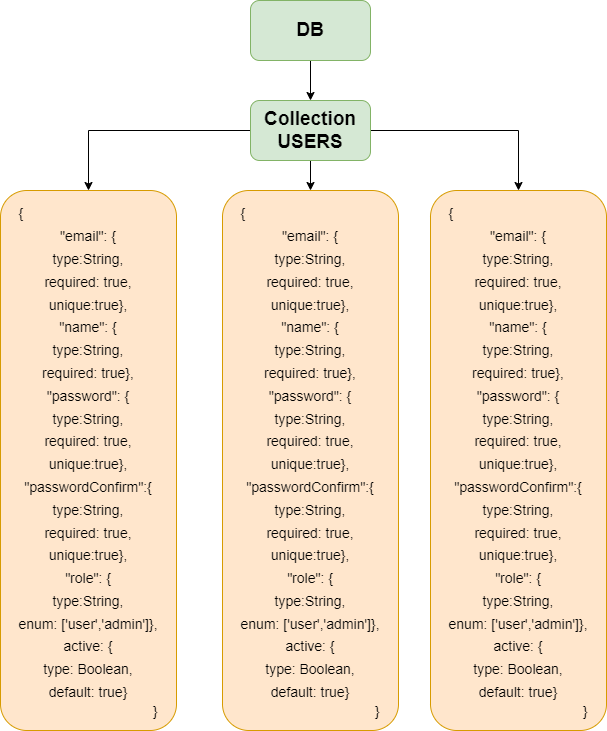

The diagram above was exported from draw.io. Its source (the exported page's mxGraphModel, read from the mxfile embedded in the PNG):
<mxGraphModel dx="1038" dy="1658" grid="1" gridSize="10" guides="1" tooltips="1" connect="1" arrows="1" fold="1" page="1" pageScale="1" pageWidth="827" pageHeight="1169" math="0" shadow="0">
  <root>
    <mxCell id="0" />
    <mxCell id="1" parent="0" />
    <mxCell id="cKzc4kfaVONOpKapfabe-3" style="edgeStyle=orthogonalEdgeStyle;rounded=0;orthogonalLoop=1;jettySize=auto;html=1;" edge="1" parent="1" source="bAzZ5DKx7S4YdyAXt-6a-1" target="cKzc4kfaVONOpKapfabe-2">
      <mxGeometry relative="1" as="geometry" />
    </mxCell>
    <mxCell id="cKzc4kfaVONOpKapfabe-4" style="edgeStyle=orthogonalEdgeStyle;rounded=0;orthogonalLoop=1;jettySize=auto;html=1;" edge="1" parent="1" source="bAzZ5DKx7S4YdyAXt-6a-1" target="bAzZ5DKx7S4YdyAXt-6a-2">
      <mxGeometry relative="1" as="geometry" />
    </mxCell>
    <mxCell id="cKzc4kfaVONOpKapfabe-5" style="edgeStyle=orthogonalEdgeStyle;rounded=0;orthogonalLoop=1;jettySize=auto;html=1;" edge="1" parent="1" source="bAzZ5DKx7S4YdyAXt-6a-1" target="cKzc4kfaVONOpKapfabe-1">
      <mxGeometry relative="1" as="geometry" />
    </mxCell>
    <mxCell id="bAzZ5DKx7S4YdyAXt-6a-1" value="&lt;b&gt;&lt;font style=&quot;font-size: 19px;&quot;&gt;Collection USERS&lt;/font&gt;&lt;/b&gt;" style="rounded=1;whiteSpace=wrap;html=1;fillColor=#d5e8d4;strokeColor=#82b366;" parent="1" vertex="1">
      <mxGeometry x="340" y="30" width="120" height="60" as="geometry" />
    </mxCell>
    <mxCell id="bAzZ5DKx7S4YdyAXt-6a-2" value="&lt;div style=&quot;text-align: left;&quot;&gt;&lt;span style=&quot;font-size: 14px; background-color: initial;&quot;&gt;{&lt;/span&gt;&lt;/div&gt;&lt;font style=&quot;font-size: 14px;&quot;&gt;&quot;email&quot;: {&lt;br&gt;type:String,&lt;br&gt;required: true,&lt;br&gt;unique:true},&lt;br&gt;&quot;name&quot;: {&lt;br&gt;type:String,&lt;br&gt;required: true},&lt;br&gt;&quot;password&quot;: {&lt;br&gt;type:String,&lt;br&gt;required: true,&lt;br&gt;unique:true},&lt;br&gt;&quot;passwordConfirm&quot;:{&lt;br&gt;type:String,&lt;br&gt;required: true,&lt;br&gt;unique:true},&lt;br&gt;&quot;role&quot;: {&lt;br&gt;type:String,&lt;br&gt;enum: ['user','admin']},&lt;br&gt;active: {&lt;br&gt;type: Boolean,&lt;br&gt;default: true}&lt;br&gt;&lt;div style=&quot;text-align: right;&quot;&gt;&lt;span style=&quot;background-color: initial;&quot;&gt;}&lt;/span&gt;&lt;/div&gt;&lt;/font&gt;" style="rounded=1;whiteSpace=wrap;html=1;fontSize=19;fillColor=#ffe6cc;strokeColor=#d79b00;" parent="1" vertex="1">
      <mxGeometry x="90" y="120" width="176" height="540" as="geometry" />
    </mxCell>
    <mxCell id="cKzc4kfaVONOpKapfabe-1" value="&lt;div style=&quot;text-align: left;&quot;&gt;&lt;span style=&quot;font-size: 14px; background-color: initial;&quot;&gt;{&lt;/span&gt;&lt;/div&gt;&lt;font style=&quot;font-size: 14px;&quot;&gt;&quot;email&quot;: {&lt;br&gt;type:String,&lt;br&gt;required: true,&lt;br&gt;unique:true},&lt;br&gt;&quot;name&quot;: {&lt;br&gt;type:String,&lt;br&gt;required: true},&lt;br&gt;&quot;password&quot;: {&lt;br&gt;type:String,&lt;br&gt;required: true,&lt;br&gt;unique:true},&lt;br&gt;&quot;passwordConfirm&quot;:{&lt;br&gt;type:String,&lt;br&gt;required: true,&lt;br&gt;unique:true},&lt;br&gt;&quot;role&quot;: {&lt;br&gt;type:String,&lt;br&gt;enum: ['user','admin']},&lt;br&gt;active: {&lt;br&gt;type: Boolean,&lt;br&gt;default: true}&lt;br&gt;&lt;div style=&quot;text-align: right;&quot;&gt;&lt;span style=&quot;background-color: initial;&quot;&gt;}&lt;/span&gt;&lt;/div&gt;&lt;/font&gt;" style="rounded=1;whiteSpace=wrap;html=1;fontSize=19;fillColor=#ffe6cc;strokeColor=#d79b00;" vertex="1" parent="1">
      <mxGeometry x="520" y="120" width="176" height="540" as="geometry" />
    </mxCell>
    <mxCell id="cKzc4kfaVONOpKapfabe-2" value="&lt;div style=&quot;text-align: left;&quot;&gt;&lt;span style=&quot;font-size: 14px; background-color: initial;&quot;&gt;{&lt;/span&gt;&lt;/div&gt;&lt;font style=&quot;font-size: 14px;&quot;&gt;&quot;email&quot;: {&lt;br&gt;type:String,&lt;br&gt;required: true,&lt;br&gt;unique:true},&lt;br&gt;&quot;name&quot;: {&lt;br&gt;type:String,&lt;br&gt;required: true},&lt;br&gt;&quot;password&quot;: {&lt;br&gt;type:String,&lt;br&gt;required: true,&lt;br&gt;unique:true},&lt;br&gt;&quot;passwordConfirm&quot;:{&lt;br&gt;type:String,&lt;br&gt;required: true,&lt;br&gt;unique:true},&lt;br&gt;&quot;role&quot;: {&lt;br&gt;type:String,&lt;br&gt;enum: ['user','admin']},&lt;br&gt;active: {&lt;br&gt;type: Boolean,&lt;br&gt;default: true}&lt;br&gt;&lt;div style=&quot;text-align: right;&quot;&gt;&lt;span style=&quot;background-color: initial;&quot;&gt;}&lt;/span&gt;&lt;/div&gt;&lt;/font&gt;" style="rounded=1;whiteSpace=wrap;html=1;fontSize=19;fillColor=#ffe6cc;strokeColor=#d79b00;" vertex="1" parent="1">
      <mxGeometry x="312" y="120" width="176" height="540" as="geometry" />
    </mxCell>
    <mxCell id="cKzc4kfaVONOpKapfabe-7" style="edgeStyle=orthogonalEdgeStyle;rounded=0;orthogonalLoop=1;jettySize=auto;html=1;entryX=0.5;entryY=0;entryDx=0;entryDy=0;" edge="1" parent="1" source="cKzc4kfaVONOpKapfabe-6" target="bAzZ5DKx7S4YdyAXt-6a-1">
      <mxGeometry relative="1" as="geometry" />
    </mxCell>
    <mxCell id="cKzc4kfaVONOpKapfabe-6" value="&lt;b&gt;&lt;font style=&quot;font-size: 19px;&quot;&gt;DB&lt;/font&gt;&lt;/b&gt;" style="rounded=1;whiteSpace=wrap;html=1;fillColor=#d5e8d4;strokeColor=#82b366;" vertex="1" parent="1">
      <mxGeometry x="340" y="-70" width="120" height="60" as="geometry" />
    </mxCell>
  </root>
</mxGraphModel>